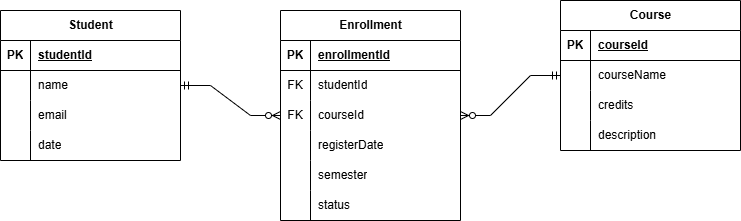

The diagram above was exported from draw.io. Its source (the exported page's mxGraphModel, read from the mxfile embedded in the PNG):
<mxGraphModel dx="1042" dy="527" grid="1" gridSize="10" guides="1" tooltips="1" connect="1" arrows="1" fold="1" page="1" pageScale="1" pageWidth="827" pageHeight="1169" math="0" shadow="0">
  <root>
    <mxCell id="0" />
    <mxCell id="1" parent="0" />
    <mxCell id="FyAkdG91hec8Z70-AfQq-37" value="" style="edgeStyle=orthogonalEdgeStyle;rounded=0;orthogonalLoop=1;jettySize=auto;html=1;" parent="1" edge="1">
      <mxGeometry relative="1" as="geometry">
        <mxPoint x="430" y="520" as="sourcePoint" />
      </mxGeometry>
    </mxCell>
    <mxCell id="FyAkdG91hec8Z70-AfQq-38" value="Text" style="edgeLabel;html=1;align=center;verticalAlign=middle;resizable=0;points=[];" parent="FyAkdG91hec8Z70-AfQq-37" vertex="1" connectable="0">
      <mxGeometry x="-0.17" y="1" relative="1" as="geometry">
        <mxPoint as="offset" />
      </mxGeometry>
    </mxCell>
    <mxCell id="HkpeTVdjtbgssciUGeUj-387" value="" style="edgeStyle=orthogonalEdgeStyle;rounded=0;orthogonalLoop=1;jettySize=auto;html=1;" parent="1" edge="1">
      <mxGeometry relative="1" as="geometry">
        <mxPoint x="720" y="790" as="sourcePoint" />
      </mxGeometry>
    </mxCell>
    <mxCell id="HkpeTVdjtbgssciUGeUj-388" value="Text" style="edgeLabel;html=1;align=center;verticalAlign=middle;resizable=0;points=[];" parent="HkpeTVdjtbgssciUGeUj-387" vertex="1" connectable="0">
      <mxGeometry x="-0.17" y="1" relative="1" as="geometry">
        <mxPoint as="offset" />
      </mxGeometry>
    </mxCell>
    <mxCell id="Sega15L143ry7PMz-zlS-1" value="" style="edgeStyle=orthogonalEdgeStyle;rounded=0;orthogonalLoop=1;jettySize=auto;html=1;" edge="1" parent="1">
      <mxGeometry relative="1" as="geometry">
        <mxPoint x="400" y="690" as="sourcePoint" />
      </mxGeometry>
    </mxCell>
    <mxCell id="Sega15L143ry7PMz-zlS-2" value="Text" style="edgeLabel;html=1;align=center;verticalAlign=middle;resizable=0;points=[];" vertex="1" connectable="0" parent="Sega15L143ry7PMz-zlS-1">
      <mxGeometry x="-0.17" y="1" relative="1" as="geometry">
        <mxPoint as="offset" />
      </mxGeometry>
    </mxCell>
    <mxCell id="Sega15L143ry7PMz-zlS-3" value="" style="edgeStyle=orthogonalEdgeStyle;rounded=0;orthogonalLoop=1;jettySize=auto;html=1;" edge="1" parent="1">
      <mxGeometry relative="1" as="geometry">
        <mxPoint x="690" y="960" as="sourcePoint" />
      </mxGeometry>
    </mxCell>
    <mxCell id="Sega15L143ry7PMz-zlS-4" value="Text" style="edgeLabel;html=1;align=center;verticalAlign=middle;resizable=0;points=[];" vertex="1" connectable="0" parent="Sega15L143ry7PMz-zlS-3">
      <mxGeometry x="-0.17" y="1" relative="1" as="geometry">
        <mxPoint as="offset" />
      </mxGeometry>
    </mxCell>
    <mxCell id="Sega15L143ry7PMz-zlS-5" value="Student" style="shape=table;startSize=30;container=1;collapsible=1;childLayout=tableLayout;fixedRows=1;rowLines=0;fontStyle=1;align=center;resizeLast=1;html=1;" vertex="1" parent="1">
      <mxGeometry x="340" y="720" width="180" height="150" as="geometry" />
    </mxCell>
    <mxCell id="Sega15L143ry7PMz-zlS-6" value="" style="shape=tableRow;horizontal=0;startSize=0;swimlaneHead=0;swimlaneBody=0;fillColor=none;collapsible=0;dropTarget=0;points=[[0,0.5],[1,0.5]];portConstraint=eastwest;top=0;left=0;right=0;bottom=1;" vertex="1" parent="Sega15L143ry7PMz-zlS-5">
      <mxGeometry y="30" width="180" height="30" as="geometry" />
    </mxCell>
    <mxCell id="Sega15L143ry7PMz-zlS-7" value="PK" style="shape=partialRectangle;connectable=0;fillColor=none;top=0;left=0;bottom=0;right=0;fontStyle=1;overflow=hidden;whiteSpace=wrap;html=1;" vertex="1" parent="Sega15L143ry7PMz-zlS-6">
      <mxGeometry width="30" height="30" as="geometry">
        <mxRectangle width="30" height="30" as="alternateBounds" />
      </mxGeometry>
    </mxCell>
    <mxCell id="Sega15L143ry7PMz-zlS-8" value="studentId" style="shape=partialRectangle;connectable=0;fillColor=none;top=0;left=0;bottom=0;right=0;align=left;spacingLeft=6;fontStyle=5;overflow=hidden;whiteSpace=wrap;html=1;" vertex="1" parent="Sega15L143ry7PMz-zlS-6">
      <mxGeometry x="30" width="150" height="30" as="geometry">
        <mxRectangle width="150" height="30" as="alternateBounds" />
      </mxGeometry>
    </mxCell>
    <mxCell id="Sega15L143ry7PMz-zlS-9" value="" style="shape=tableRow;horizontal=0;startSize=0;swimlaneHead=0;swimlaneBody=0;fillColor=none;collapsible=0;dropTarget=0;points=[[0,0.5],[1,0.5]];portConstraint=eastwest;top=0;left=0;right=0;bottom=0;" vertex="1" parent="Sega15L143ry7PMz-zlS-5">
      <mxGeometry y="60" width="180" height="30" as="geometry" />
    </mxCell>
    <mxCell id="Sega15L143ry7PMz-zlS-10" value="" style="shape=partialRectangle;connectable=0;fillColor=none;top=0;left=0;bottom=0;right=0;editable=1;overflow=hidden;whiteSpace=wrap;html=1;" vertex="1" parent="Sega15L143ry7PMz-zlS-9">
      <mxGeometry width="30" height="30" as="geometry">
        <mxRectangle width="30" height="30" as="alternateBounds" />
      </mxGeometry>
    </mxCell>
    <mxCell id="Sega15L143ry7PMz-zlS-11" value="name" style="shape=partialRectangle;connectable=0;fillColor=none;top=0;left=0;bottom=0;right=0;align=left;spacingLeft=6;overflow=hidden;whiteSpace=wrap;html=1;" vertex="1" parent="Sega15L143ry7PMz-zlS-9">
      <mxGeometry x="30" width="150" height="30" as="geometry">
        <mxRectangle width="150" height="30" as="alternateBounds" />
      </mxGeometry>
    </mxCell>
    <mxCell id="Sega15L143ry7PMz-zlS-12" value="" style="shape=tableRow;horizontal=0;startSize=0;swimlaneHead=0;swimlaneBody=0;fillColor=none;collapsible=0;dropTarget=0;points=[[0,0.5],[1,0.5]];portConstraint=eastwest;top=0;left=0;right=0;bottom=0;" vertex="1" parent="Sega15L143ry7PMz-zlS-5">
      <mxGeometry y="90" width="180" height="30" as="geometry" />
    </mxCell>
    <mxCell id="Sega15L143ry7PMz-zlS-13" value="" style="shape=partialRectangle;connectable=0;fillColor=none;top=0;left=0;bottom=0;right=0;editable=1;overflow=hidden;whiteSpace=wrap;html=1;" vertex="1" parent="Sega15L143ry7PMz-zlS-12">
      <mxGeometry width="30" height="30" as="geometry">
        <mxRectangle width="30" height="30" as="alternateBounds" />
      </mxGeometry>
    </mxCell>
    <mxCell id="Sega15L143ry7PMz-zlS-14" value="email" style="shape=partialRectangle;connectable=0;fillColor=none;top=0;left=0;bottom=0;right=0;align=left;spacingLeft=6;overflow=hidden;whiteSpace=wrap;html=1;" vertex="1" parent="Sega15L143ry7PMz-zlS-12">
      <mxGeometry x="30" width="150" height="30" as="geometry">
        <mxRectangle width="150" height="30" as="alternateBounds" />
      </mxGeometry>
    </mxCell>
    <mxCell id="Sega15L143ry7PMz-zlS-69" value="" style="shape=tableRow;horizontal=0;startSize=0;swimlaneHead=0;swimlaneBody=0;fillColor=none;collapsible=0;dropTarget=0;points=[[0,0.5],[1,0.5]];portConstraint=eastwest;top=0;left=0;right=0;bottom=0;" vertex="1" parent="Sega15L143ry7PMz-zlS-5">
      <mxGeometry y="120" width="180" height="30" as="geometry" />
    </mxCell>
    <mxCell id="Sega15L143ry7PMz-zlS-70" value="" style="shape=partialRectangle;connectable=0;fillColor=none;top=0;left=0;bottom=0;right=0;editable=1;overflow=hidden;whiteSpace=wrap;html=1;" vertex="1" parent="Sega15L143ry7PMz-zlS-69">
      <mxGeometry width="30" height="30" as="geometry">
        <mxRectangle width="30" height="30" as="alternateBounds" />
      </mxGeometry>
    </mxCell>
    <mxCell id="Sega15L143ry7PMz-zlS-71" value="date" style="shape=partialRectangle;connectable=0;fillColor=none;top=0;left=0;bottom=0;right=0;align=left;spacingLeft=6;overflow=hidden;whiteSpace=wrap;html=1;" vertex="1" parent="Sega15L143ry7PMz-zlS-69">
      <mxGeometry x="30" width="150" height="30" as="geometry">
        <mxRectangle width="150" height="30" as="alternateBounds" />
      </mxGeometry>
    </mxCell>
    <mxCell id="Sega15L143ry7PMz-zlS-15" value="Enrollment" style="shape=table;startSize=30;container=1;collapsible=1;childLayout=tableLayout;fixedRows=1;rowLines=0;fontStyle=1;align=center;resizeLast=1;html=1;" vertex="1" parent="1">
      <mxGeometry x="620" y="720" width="180" height="210" as="geometry" />
    </mxCell>
    <mxCell id="Sega15L143ry7PMz-zlS-16" value="" style="shape=tableRow;horizontal=0;startSize=0;swimlaneHead=0;swimlaneBody=0;fillColor=none;collapsible=0;dropTarget=0;points=[[0,0.5],[1,0.5]];portConstraint=eastwest;top=0;left=0;right=0;bottom=1;" vertex="1" parent="Sega15L143ry7PMz-zlS-15">
      <mxGeometry y="30" width="180" height="30" as="geometry" />
    </mxCell>
    <mxCell id="Sega15L143ry7PMz-zlS-17" value="PK" style="shape=partialRectangle;connectable=0;fillColor=none;top=0;left=0;bottom=0;right=0;fontStyle=1;overflow=hidden;whiteSpace=wrap;html=1;" vertex="1" parent="Sega15L143ry7PMz-zlS-16">
      <mxGeometry width="30" height="30" as="geometry">
        <mxRectangle width="30" height="30" as="alternateBounds" />
      </mxGeometry>
    </mxCell>
    <mxCell id="Sega15L143ry7PMz-zlS-18" value="enrollmentId" style="shape=partialRectangle;connectable=0;fillColor=none;top=0;left=0;bottom=0;right=0;align=left;spacingLeft=6;fontStyle=5;overflow=hidden;whiteSpace=wrap;html=1;" vertex="1" parent="Sega15L143ry7PMz-zlS-16">
      <mxGeometry x="30" width="150" height="30" as="geometry">
        <mxRectangle width="150" height="30" as="alternateBounds" />
      </mxGeometry>
    </mxCell>
    <mxCell id="Sega15L143ry7PMz-zlS-19" value="" style="shape=tableRow;horizontal=0;startSize=0;swimlaneHead=0;swimlaneBody=0;fillColor=none;collapsible=0;dropTarget=0;points=[[0,0.5],[1,0.5]];portConstraint=eastwest;top=0;left=0;right=0;bottom=0;" vertex="1" parent="Sega15L143ry7PMz-zlS-15">
      <mxGeometry y="60" width="180" height="30" as="geometry" />
    </mxCell>
    <mxCell id="Sega15L143ry7PMz-zlS-20" value="FK" style="shape=partialRectangle;connectable=0;fillColor=none;top=0;left=0;bottom=0;right=0;editable=1;overflow=hidden;whiteSpace=wrap;html=1;" vertex="1" parent="Sega15L143ry7PMz-zlS-19">
      <mxGeometry width="30" height="30" as="geometry">
        <mxRectangle width="30" height="30" as="alternateBounds" />
      </mxGeometry>
    </mxCell>
    <mxCell id="Sega15L143ry7PMz-zlS-21" value="studentId" style="shape=partialRectangle;connectable=0;fillColor=none;top=0;left=0;bottom=0;right=0;align=left;spacingLeft=6;overflow=hidden;whiteSpace=wrap;html=1;" vertex="1" parent="Sega15L143ry7PMz-zlS-19">
      <mxGeometry x="30" width="150" height="30" as="geometry">
        <mxRectangle width="150" height="30" as="alternateBounds" />
      </mxGeometry>
    </mxCell>
    <mxCell id="Sega15L143ry7PMz-zlS-22" value="" style="shape=tableRow;horizontal=0;startSize=0;swimlaneHead=0;swimlaneBody=0;fillColor=none;collapsible=0;dropTarget=0;points=[[0,0.5],[1,0.5]];portConstraint=eastwest;top=0;left=0;right=0;bottom=0;" vertex="1" parent="Sega15L143ry7PMz-zlS-15">
      <mxGeometry y="90" width="180" height="30" as="geometry" />
    </mxCell>
    <mxCell id="Sega15L143ry7PMz-zlS-23" value="FK" style="shape=partialRectangle;connectable=0;fillColor=none;top=0;left=0;bottom=0;right=0;editable=1;overflow=hidden;whiteSpace=wrap;html=1;" vertex="1" parent="Sega15L143ry7PMz-zlS-22">
      <mxGeometry width="30" height="30" as="geometry">
        <mxRectangle width="30" height="30" as="alternateBounds" />
      </mxGeometry>
    </mxCell>
    <mxCell id="Sega15L143ry7PMz-zlS-24" value="courseId" style="shape=partialRectangle;connectable=0;fillColor=none;top=0;left=0;bottom=0;right=0;align=left;spacingLeft=6;overflow=hidden;whiteSpace=wrap;html=1;" vertex="1" parent="Sega15L143ry7PMz-zlS-22">
      <mxGeometry x="30" width="150" height="30" as="geometry">
        <mxRectangle width="150" height="30" as="alternateBounds" />
      </mxGeometry>
    </mxCell>
    <mxCell id="Sega15L143ry7PMz-zlS-25" value="" style="shape=tableRow;horizontal=0;startSize=0;swimlaneHead=0;swimlaneBody=0;fillColor=none;collapsible=0;dropTarget=0;points=[[0,0.5],[1,0.5]];portConstraint=eastwest;top=0;left=0;right=0;bottom=0;" vertex="1" parent="Sega15L143ry7PMz-zlS-15">
      <mxGeometry y="120" width="180" height="30" as="geometry" />
    </mxCell>
    <mxCell id="Sega15L143ry7PMz-zlS-26" value="" style="shape=partialRectangle;connectable=0;fillColor=none;top=0;left=0;bottom=0;right=0;editable=1;overflow=hidden;whiteSpace=wrap;html=1;" vertex="1" parent="Sega15L143ry7PMz-zlS-25">
      <mxGeometry width="30" height="30" as="geometry">
        <mxRectangle width="30" height="30" as="alternateBounds" />
      </mxGeometry>
    </mxCell>
    <mxCell id="Sega15L143ry7PMz-zlS-27" value="registerDate" style="shape=partialRectangle;connectable=0;fillColor=none;top=0;left=0;bottom=0;right=0;align=left;spacingLeft=6;overflow=hidden;whiteSpace=wrap;html=1;" vertex="1" parent="Sega15L143ry7PMz-zlS-25">
      <mxGeometry x="30" width="150" height="30" as="geometry">
        <mxRectangle width="150" height="30" as="alternateBounds" />
      </mxGeometry>
    </mxCell>
    <mxCell id="Sega15L143ry7PMz-zlS-28" value="" style="shape=tableRow;horizontal=0;startSize=0;swimlaneHead=0;swimlaneBody=0;fillColor=none;collapsible=0;dropTarget=0;points=[[0,0.5],[1,0.5]];portConstraint=eastwest;top=0;left=0;right=0;bottom=0;" vertex="1" parent="Sega15L143ry7PMz-zlS-15">
      <mxGeometry y="150" width="180" height="30" as="geometry" />
    </mxCell>
    <mxCell id="Sega15L143ry7PMz-zlS-29" value="" style="shape=partialRectangle;connectable=0;fillColor=none;top=0;left=0;bottom=0;right=0;editable=1;overflow=hidden;whiteSpace=wrap;html=1;" vertex="1" parent="Sega15L143ry7PMz-zlS-28">
      <mxGeometry width="30" height="30" as="geometry">
        <mxRectangle width="30" height="30" as="alternateBounds" />
      </mxGeometry>
    </mxCell>
    <mxCell id="Sega15L143ry7PMz-zlS-30" value="semester" style="shape=partialRectangle;connectable=0;fillColor=none;top=0;left=0;bottom=0;right=0;align=left;spacingLeft=6;overflow=hidden;whiteSpace=wrap;html=1;" vertex="1" parent="Sega15L143ry7PMz-zlS-28">
      <mxGeometry x="30" width="150" height="30" as="geometry">
        <mxRectangle width="150" height="30" as="alternateBounds" />
      </mxGeometry>
    </mxCell>
    <mxCell id="Sega15L143ry7PMz-zlS-72" value="" style="shape=tableRow;horizontal=0;startSize=0;swimlaneHead=0;swimlaneBody=0;fillColor=none;collapsible=0;dropTarget=0;points=[[0,0.5],[1,0.5]];portConstraint=eastwest;top=0;left=0;right=0;bottom=0;" vertex="1" parent="Sega15L143ry7PMz-zlS-15">
      <mxGeometry y="180" width="180" height="30" as="geometry" />
    </mxCell>
    <mxCell id="Sega15L143ry7PMz-zlS-73" value="" style="shape=partialRectangle;connectable=0;fillColor=none;top=0;left=0;bottom=0;right=0;editable=1;overflow=hidden;whiteSpace=wrap;html=1;" vertex="1" parent="Sega15L143ry7PMz-zlS-72">
      <mxGeometry width="30" height="30" as="geometry">
        <mxRectangle width="30" height="30" as="alternateBounds" />
      </mxGeometry>
    </mxCell>
    <mxCell id="Sega15L143ry7PMz-zlS-74" value="status" style="shape=partialRectangle;connectable=0;fillColor=none;top=0;left=0;bottom=0;right=0;align=left;spacingLeft=6;overflow=hidden;whiteSpace=wrap;html=1;" vertex="1" parent="Sega15L143ry7PMz-zlS-72">
      <mxGeometry x="30" width="150" height="30" as="geometry">
        <mxRectangle width="150" height="30" as="alternateBounds" />
      </mxGeometry>
    </mxCell>
    <mxCell id="Sega15L143ry7PMz-zlS-47" value="Course" style="shape=table;startSize=30;container=1;collapsible=1;childLayout=tableLayout;fixedRows=1;rowLines=0;fontStyle=1;align=center;resizeLast=1;html=1;" vertex="1" parent="1">
      <mxGeometry x="900" y="710" width="180" height="150" as="geometry" />
    </mxCell>
    <mxCell id="Sega15L143ry7PMz-zlS-48" value="" style="shape=tableRow;horizontal=0;startSize=0;swimlaneHead=0;swimlaneBody=0;fillColor=none;collapsible=0;dropTarget=0;points=[[0,0.5],[1,0.5]];portConstraint=eastwest;top=0;left=0;right=0;bottom=1;" vertex="1" parent="Sega15L143ry7PMz-zlS-47">
      <mxGeometry y="30" width="180" height="30" as="geometry" />
    </mxCell>
    <mxCell id="Sega15L143ry7PMz-zlS-49" value="PK" style="shape=partialRectangle;connectable=0;fillColor=none;top=0;left=0;bottom=0;right=0;fontStyle=1;overflow=hidden;whiteSpace=wrap;html=1;" vertex="1" parent="Sega15L143ry7PMz-zlS-48">
      <mxGeometry width="30" height="30" as="geometry">
        <mxRectangle width="30" height="30" as="alternateBounds" />
      </mxGeometry>
    </mxCell>
    <mxCell id="Sega15L143ry7PMz-zlS-50" value="courseId" style="shape=partialRectangle;connectable=0;fillColor=none;top=0;left=0;bottom=0;right=0;align=left;spacingLeft=6;fontStyle=5;overflow=hidden;whiteSpace=wrap;html=1;" vertex="1" parent="Sega15L143ry7PMz-zlS-48">
      <mxGeometry x="30" width="150" height="30" as="geometry">
        <mxRectangle width="150" height="30" as="alternateBounds" />
      </mxGeometry>
    </mxCell>
    <mxCell id="Sega15L143ry7PMz-zlS-51" value="" style="shape=tableRow;horizontal=0;startSize=0;swimlaneHead=0;swimlaneBody=0;fillColor=none;collapsible=0;dropTarget=0;points=[[0,0.5],[1,0.5]];portConstraint=eastwest;top=0;left=0;right=0;bottom=0;" vertex="1" parent="Sega15L143ry7PMz-zlS-47">
      <mxGeometry y="60" width="180" height="30" as="geometry" />
    </mxCell>
    <mxCell id="Sega15L143ry7PMz-zlS-52" value="" style="shape=partialRectangle;connectable=0;fillColor=none;top=0;left=0;bottom=0;right=0;editable=1;overflow=hidden;whiteSpace=wrap;html=1;" vertex="1" parent="Sega15L143ry7PMz-zlS-51">
      <mxGeometry width="30" height="30" as="geometry">
        <mxRectangle width="30" height="30" as="alternateBounds" />
      </mxGeometry>
    </mxCell>
    <mxCell id="Sega15L143ry7PMz-zlS-53" value="courseName" style="shape=partialRectangle;connectable=0;fillColor=none;top=0;left=0;bottom=0;right=0;align=left;spacingLeft=6;overflow=hidden;whiteSpace=wrap;html=1;" vertex="1" parent="Sega15L143ry7PMz-zlS-51">
      <mxGeometry x="30" width="150" height="30" as="geometry">
        <mxRectangle width="150" height="30" as="alternateBounds" />
      </mxGeometry>
    </mxCell>
    <mxCell id="Sega15L143ry7PMz-zlS-54" value="" style="shape=tableRow;horizontal=0;startSize=0;swimlaneHead=0;swimlaneBody=0;fillColor=none;collapsible=0;dropTarget=0;points=[[0,0.5],[1,0.5]];portConstraint=eastwest;top=0;left=0;right=0;bottom=0;" vertex="1" parent="Sega15L143ry7PMz-zlS-47">
      <mxGeometry y="90" width="180" height="30" as="geometry" />
    </mxCell>
    <mxCell id="Sega15L143ry7PMz-zlS-55" value="" style="shape=partialRectangle;connectable=0;fillColor=none;top=0;left=0;bottom=0;right=0;editable=1;overflow=hidden;whiteSpace=wrap;html=1;" vertex="1" parent="Sega15L143ry7PMz-zlS-54">
      <mxGeometry width="30" height="30" as="geometry">
        <mxRectangle width="30" height="30" as="alternateBounds" />
      </mxGeometry>
    </mxCell>
    <mxCell id="Sega15L143ry7PMz-zlS-56" value="credits" style="shape=partialRectangle;connectable=0;fillColor=none;top=0;left=0;bottom=0;right=0;align=left;spacingLeft=6;overflow=hidden;whiteSpace=wrap;html=1;" vertex="1" parent="Sega15L143ry7PMz-zlS-54">
      <mxGeometry x="30" width="150" height="30" as="geometry">
        <mxRectangle width="150" height="30" as="alternateBounds" />
      </mxGeometry>
    </mxCell>
    <mxCell id="Sega15L143ry7PMz-zlS-57" value="" style="shape=tableRow;horizontal=0;startSize=0;swimlaneHead=0;swimlaneBody=0;fillColor=none;collapsible=0;dropTarget=0;points=[[0,0.5],[1,0.5]];portConstraint=eastwest;top=0;left=0;right=0;bottom=0;" vertex="1" parent="Sega15L143ry7PMz-zlS-47">
      <mxGeometry y="120" width="180" height="30" as="geometry" />
    </mxCell>
    <mxCell id="Sega15L143ry7PMz-zlS-58" value="" style="shape=partialRectangle;connectable=0;fillColor=none;top=0;left=0;bottom=0;right=0;editable=1;overflow=hidden;whiteSpace=wrap;html=1;" vertex="1" parent="Sega15L143ry7PMz-zlS-57">
      <mxGeometry width="30" height="30" as="geometry">
        <mxRectangle width="30" height="30" as="alternateBounds" />
      </mxGeometry>
    </mxCell>
    <mxCell id="Sega15L143ry7PMz-zlS-59" value="description" style="shape=partialRectangle;connectable=0;fillColor=none;top=0;left=0;bottom=0;right=0;align=left;spacingLeft=6;overflow=hidden;whiteSpace=wrap;html=1;" vertex="1" parent="Sega15L143ry7PMz-zlS-57">
      <mxGeometry x="30" width="150" height="30" as="geometry">
        <mxRectangle width="150" height="30" as="alternateBounds" />
      </mxGeometry>
    </mxCell>
    <mxCell id="Sega15L143ry7PMz-zlS-63" value="" style="edgeStyle=entityRelationEdgeStyle;fontSize=12;html=1;endArrow=ERzeroToMany;startArrow=ERmandOne;rounded=0;" edge="1" parent="1" source="Sega15L143ry7PMz-zlS-5" target="Sega15L143ry7PMz-zlS-15">
      <mxGeometry width="100" height="100" relative="1" as="geometry">
        <mxPoint x="670" y="1000" as="sourcePoint" />
        <mxPoint x="770" y="900" as="targetPoint" />
      </mxGeometry>
    </mxCell>
    <mxCell id="Sega15L143ry7PMz-zlS-64" value="" style="edgeStyle=entityRelationEdgeStyle;fontSize=12;html=1;endArrow=ERzeroToMany;startArrow=ERmandOne;rounded=0;" edge="1" parent="1" source="Sega15L143ry7PMz-zlS-47" target="Sega15L143ry7PMz-zlS-15">
      <mxGeometry width="100" height="100" relative="1" as="geometry">
        <mxPoint x="720" y="1000" as="sourcePoint" />
        <mxPoint x="820" y="900" as="targetPoint" />
      </mxGeometry>
    </mxCell>
  </root>
</mxGraphModel>